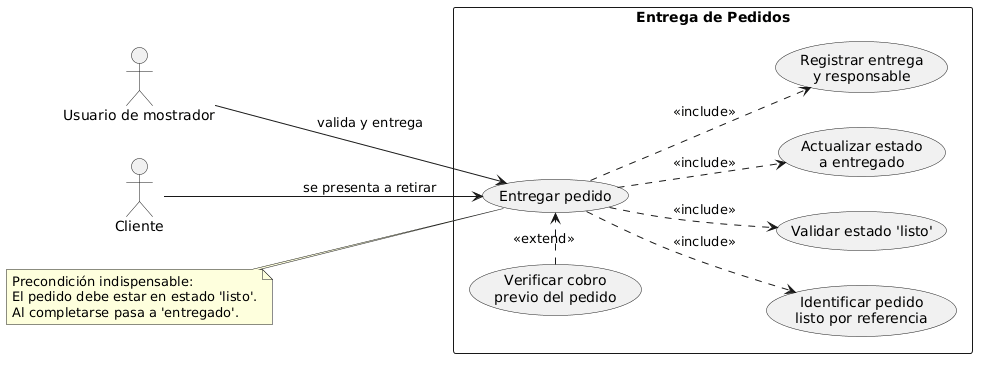

The diagram above was rendered by PlantUML. Its source (embedded in the PNG):
@startuml
left to right direction

actor "Usuario de mostrador" as Mostrador
actor "Cliente" as Cliente

rectangle "Entrega de Pedidos" {
  usecase "Entregar pedido" as UC_Entrega
  usecase "Identificar pedido\nlisto por referencia" as UC_Identificar
  usecase "Validar estado 'listo'" as UC_ValidarListo
  usecase "Actualizar estado\na entregado" as UC_ActualizarEntregado
  usecase "Registrar entrega\ny responsable" as UC_RegistrarAudit
  usecase "Verificar cobro\nprevio del pedido" as UC_VerificarCobro
}

Cliente --> UC_Entrega : se presenta a retirar
Mostrador --> UC_Entrega : valida y entrega

UC_Entrega -d.> UC_Identificar : <<include>>
UC_Entrega -d.> UC_ValidarListo : <<include>>
UC_Entrega -d.> UC_ActualizarEntregado : <<include>>
UC_Entrega -d.> UC_RegistrarAudit : <<include>>

UC_VerificarCobro .> UC_Entrega : <<extend>>

note left of UC_Entrega
  Precondición indispensable:
  El pedido debe estar en estado 'listo'.
  Al completarse pasa a 'entregado'.
end note
@enduml